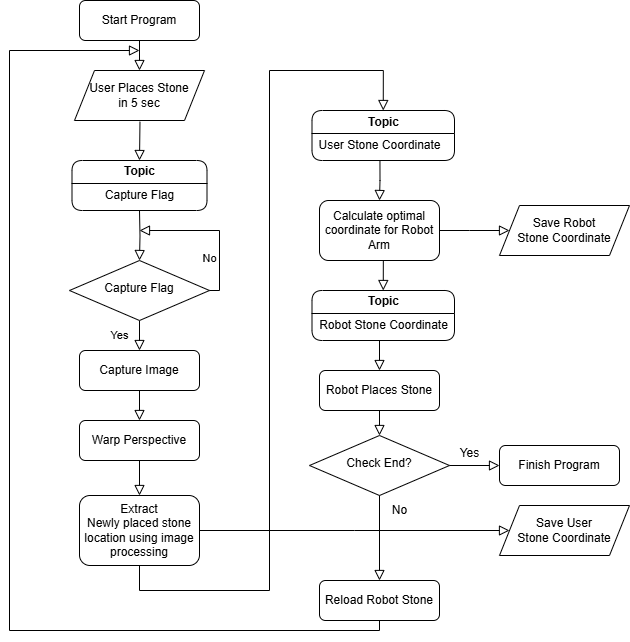

The diagram above was exported from draw.io. Its source (the exported page's mxGraphModel, read from the mxfile embedded in the PNG):
<mxGraphModel dx="1018" dy="633" grid="1" gridSize="10" guides="1" tooltips="1" connect="1" arrows="1" fold="1" page="1" pageScale="1" pageWidth="827" pageHeight="1169" math="0" shadow="0">
  <root>
    <mxCell id="WIyWlLk6GJQsqaUBKTNV-0" />
    <mxCell id="WIyWlLk6GJQsqaUBKTNV-1" parent="WIyWlLk6GJQsqaUBKTNV-0" />
    <mxCell id="WIyWlLk6GJQsqaUBKTNV-3" value="Start Program" style="rounded=1;whiteSpace=wrap;html=1;fontSize=12;glass=0;strokeWidth=1;shadow=0;" parent="WIyWlLk6GJQsqaUBKTNV-1" vertex="1">
      <mxGeometry x="160" y="20" width="120" height="40" as="geometry" />
    </mxCell>
    <mxCell id="WIyWlLk6GJQsqaUBKTNV-8" value="Yes" style="rounded=0;html=1;jettySize=auto;orthogonalLoop=1;fontSize=11;endArrow=block;endFill=0;endSize=8;strokeWidth=1;shadow=0;labelBackgroundColor=none;edgeStyle=orthogonalEdgeStyle;" parent="WIyWlLk6GJQsqaUBKTNV-1" source="WIyWlLk6GJQsqaUBKTNV-10" target="WIyWlLk6GJQsqaUBKTNV-11" edge="1">
      <mxGeometry y="20" relative="1" as="geometry">
        <mxPoint as="offset" />
      </mxGeometry>
    </mxCell>
    <mxCell id="WIyWlLk6GJQsqaUBKTNV-10" value="Capture Flag" style="rhombus;whiteSpace=wrap;html=1;shadow=0;fontFamily=Helvetica;fontSize=12;align=center;strokeWidth=1;spacing=6;spacingTop=-4;" parent="WIyWlLk6GJQsqaUBKTNV-1" vertex="1">
      <mxGeometry x="150" y="280" width="140" height="60" as="geometry" />
    </mxCell>
    <mxCell id="WIyWlLk6GJQsqaUBKTNV-11" value="Capture Image" style="rounded=1;whiteSpace=wrap;html=1;fontSize=12;glass=0;strokeWidth=1;shadow=0;" parent="WIyWlLk6GJQsqaUBKTNV-1" vertex="1">
      <mxGeometry x="160" y="370" width="120" height="40" as="geometry" />
    </mxCell>
    <mxCell id="7WHtSjPjml_xBm6OxN3g-5" value="" style="rounded=0;html=1;jettySize=auto;orthogonalLoop=1;fontSize=11;endArrow=block;endFill=0;endSize=8;strokeWidth=1;shadow=0;labelBackgroundColor=none;edgeStyle=orthogonalEdgeStyle;exitX=0.5;exitY=1;exitDx=0;exitDy=0;" edge="1" parent="WIyWlLk6GJQsqaUBKTNV-1" target="WIyWlLk6GJQsqaUBKTNV-10">
      <mxGeometry relative="1" as="geometry">
        <mxPoint x="220" y="230" as="sourcePoint" />
        <mxPoint x="130" y="250" as="targetPoint" />
      </mxGeometry>
    </mxCell>
    <mxCell id="7WHtSjPjml_xBm6OxN3g-9" value="No" style="rounded=0;html=1;jettySize=auto;orthogonalLoop=1;fontSize=11;endArrow=block;endFill=0;endSize=8;strokeWidth=1;shadow=0;labelBackgroundColor=none;edgeStyle=orthogonalEdgeStyle;exitX=1;exitY=0.5;exitDx=0;exitDy=0;" edge="1" parent="WIyWlLk6GJQsqaUBKTNV-1" source="WIyWlLk6GJQsqaUBKTNV-10">
      <mxGeometry x="-0.4281" y="10" relative="1" as="geometry">
        <mxPoint as="offset" />
        <mxPoint x="240" y="370" as="sourcePoint" />
        <mxPoint x="220" y="250" as="targetPoint" />
        <Array as="points">
          <mxPoint x="300" y="310" />
          <mxPoint x="300" y="250" />
        </Array>
      </mxGeometry>
    </mxCell>
    <mxCell id="7WHtSjPjml_xBm6OxN3g-10" value="Warp Perspective" style="rounded=1;whiteSpace=wrap;html=1;fontSize=12;glass=0;strokeWidth=1;shadow=0;" vertex="1" parent="WIyWlLk6GJQsqaUBKTNV-1">
      <mxGeometry x="160" y="440" width="120" height="40" as="geometry" />
    </mxCell>
    <mxCell id="7WHtSjPjml_xBm6OxN3g-12" value="" style="rounded=0;html=1;jettySize=auto;orthogonalLoop=1;fontSize=11;endArrow=block;endFill=0;endSize=8;strokeWidth=1;shadow=0;labelBackgroundColor=none;edgeStyle=orthogonalEdgeStyle;exitX=0.5;exitY=1;exitDx=0;exitDy=0;entryX=0.5;entryY=0;entryDx=0;entryDy=0;" edge="1" parent="WIyWlLk6GJQsqaUBKTNV-1" source="7WHtSjPjml_xBm6OxN3g-15" target="7WHtSjPjml_xBm6OxN3g-54">
      <mxGeometry relative="1" as="geometry">
        <mxPoint x="248" y="570" as="sourcePoint" />
        <mxPoint x="460" y="120" as="targetPoint" />
        <Array as="points">
          <mxPoint x="220" y="610" />
          <mxPoint x="350" y="610" />
          <mxPoint x="350" y="90" />
          <mxPoint x="464" y="90" />
        </Array>
      </mxGeometry>
    </mxCell>
    <mxCell id="7WHtSjPjml_xBm6OxN3g-13" value="" style="rounded=0;html=1;jettySize=auto;orthogonalLoop=1;fontSize=11;endArrow=block;endFill=0;endSize=8;strokeWidth=1;shadow=0;labelBackgroundColor=none;edgeStyle=orthogonalEdgeStyle;entryX=0.5;entryY=0;entryDx=0;entryDy=0;exitX=0.5;exitY=1;exitDx=0;exitDy=0;" edge="1" parent="WIyWlLk6GJQsqaUBKTNV-1" source="7WHtSjPjml_xBm6OxN3g-10" target="7WHtSjPjml_xBm6OxN3g-15">
      <mxGeometry relative="1" as="geometry">
        <mxPoint x="219.31" y="490" as="sourcePoint" />
        <mxPoint x="219.31" y="540" as="targetPoint" />
      </mxGeometry>
    </mxCell>
    <mxCell id="7WHtSjPjml_xBm6OxN3g-14" value="" style="rounded=0;html=1;jettySize=auto;orthogonalLoop=1;fontSize=11;endArrow=block;endFill=0;endSize=8;strokeWidth=1;shadow=0;labelBackgroundColor=none;edgeStyle=orthogonalEdgeStyle;exitX=0.5;exitY=1;exitDx=0;exitDy=0;entryX=0.5;entryY=0;entryDx=0;entryDy=0;" edge="1" parent="WIyWlLk6GJQsqaUBKTNV-1" source="WIyWlLk6GJQsqaUBKTNV-11" target="7WHtSjPjml_xBm6OxN3g-10">
      <mxGeometry relative="1" as="geometry">
        <mxPoint x="220" y="420" as="sourcePoint" />
        <mxPoint x="220" y="450" as="targetPoint" />
      </mxGeometry>
    </mxCell>
    <mxCell id="7WHtSjPjml_xBm6OxN3g-15" value="Extract &lt;br&gt;Newly placed stone location using image processing" style="rounded=1;whiteSpace=wrap;html=1;fontSize=12;glass=0;strokeWidth=1;shadow=0;" vertex="1" parent="WIyWlLk6GJQsqaUBKTNV-1">
      <mxGeometry x="160" y="515" width="120" height="70" as="geometry" />
    </mxCell>
    <mxCell id="7WHtSjPjml_xBm6OxN3g-22" value="" style="rounded=0;html=1;jettySize=auto;orthogonalLoop=1;fontSize=11;endArrow=block;endFill=0;endSize=8;strokeWidth=1;shadow=0;labelBackgroundColor=none;edgeStyle=orthogonalEdgeStyle;exitX=0.504;exitY=0.853;exitDx=0;exitDy=0;exitPerimeter=0;entryX=0.5;entryY=0;entryDx=0;entryDy=0;" edge="1" parent="WIyWlLk6GJQsqaUBKTNV-1">
      <mxGeometry relative="1" as="geometry">
        <mxPoint x="220.48000000000002" y="141.18000000000006" as="sourcePoint" />
        <mxPoint x="220" y="180" as="targetPoint" />
      </mxGeometry>
    </mxCell>
    <mxCell id="7WHtSjPjml_xBm6OxN3g-23" value="" style="rounded=0;html=1;jettySize=auto;orthogonalLoop=1;fontSize=11;endArrow=block;endFill=0;endSize=8;strokeWidth=1;shadow=0;labelBackgroundColor=none;edgeStyle=orthogonalEdgeStyle;exitX=0.5;exitY=1;exitDx=0;exitDy=0;entryX=0.5;entryY=0;entryDx=0;entryDy=0;" edge="1" parent="WIyWlLk6GJQsqaUBKTNV-1" source="WIyWlLk6GJQsqaUBKTNV-3">
      <mxGeometry relative="1" as="geometry">
        <mxPoint x="250" y="260" as="sourcePoint" />
        <mxPoint x="220" y="90" as="targetPoint" />
      </mxGeometry>
    </mxCell>
    <mxCell id="7WHtSjPjml_xBm6OxN3g-24" value="Calculate optimal coordinate for Robot Arm" style="rounded=1;whiteSpace=wrap;html=1;fontSize=12;glass=0;strokeWidth=1;shadow=0;" vertex="1" parent="WIyWlLk6GJQsqaUBKTNV-1">
      <mxGeometry x="400" y="220" width="120" height="60" as="geometry" />
    </mxCell>
    <mxCell id="7WHtSjPjml_xBm6OxN3g-25" value="" style="rounded=0;html=1;jettySize=auto;orthogonalLoop=1;fontSize=11;endArrow=block;endFill=0;endSize=8;strokeWidth=1;shadow=0;labelBackgroundColor=none;edgeStyle=orthogonalEdgeStyle;entryX=0.5;entryY=0;entryDx=0;entryDy=0;exitX=0.503;exitY=0.993;exitDx=0;exitDy=0;exitPerimeter=0;" edge="1" parent="WIyWlLk6GJQsqaUBKTNV-1" source="7WHtSjPjml_xBm6OxN3g-55" target="7WHtSjPjml_xBm6OxN3g-24">
      <mxGeometry relative="1" as="geometry">
        <mxPoint x="460" y="190" as="sourcePoint" />
        <mxPoint x="460" y="220" as="targetPoint" />
      </mxGeometry>
    </mxCell>
    <mxCell id="7WHtSjPjml_xBm6OxN3g-27" value="" style="rounded=0;html=1;jettySize=auto;orthogonalLoop=1;fontSize=11;endArrow=block;endFill=0;endSize=8;strokeWidth=1;shadow=0;labelBackgroundColor=none;edgeStyle=orthogonalEdgeStyle;entryX=0.5;entryY=0;entryDx=0;entryDy=0;" edge="1" parent="WIyWlLk6GJQsqaUBKTNV-1" target="7WHtSjPjml_xBm6OxN3g-56">
      <mxGeometry relative="1" as="geometry">
        <mxPoint x="459.66" y="280" as="sourcePoint" />
        <mxPoint x="460" y="310" as="targetPoint" />
      </mxGeometry>
    </mxCell>
    <mxCell id="7WHtSjPjml_xBm6OxN3g-29" value="" style="rounded=0;html=1;jettySize=auto;orthogonalLoop=1;fontSize=11;endArrow=block;endFill=0;endSize=8;strokeWidth=1;shadow=0;labelBackgroundColor=none;edgeStyle=orthogonalEdgeStyle;entryX=0.5;entryY=0;entryDx=0;entryDy=0;" edge="1" parent="WIyWlLk6GJQsqaUBKTNV-1" target="7WHtSjPjml_xBm6OxN3g-30">
      <mxGeometry relative="1" as="geometry">
        <mxPoint x="460" y="360" as="sourcePoint" />
        <mxPoint x="459.66" y="380" as="targetPoint" />
      </mxGeometry>
    </mxCell>
    <mxCell id="7WHtSjPjml_xBm6OxN3g-30" value="Robot Places Stone" style="rounded=1;whiteSpace=wrap;html=1;fontSize=12;glass=0;strokeWidth=1;shadow=0;" vertex="1" parent="WIyWlLk6GJQsqaUBKTNV-1">
      <mxGeometry x="400" y="390" width="120" height="40" as="geometry" />
    </mxCell>
    <mxCell id="7WHtSjPjml_xBm6OxN3g-33" value="" style="rounded=0;html=1;jettySize=auto;orthogonalLoop=1;fontSize=11;endArrow=block;endFill=0;endSize=8;strokeWidth=1;shadow=0;labelBackgroundColor=none;edgeStyle=orthogonalEdgeStyle;exitX=0.5;exitY=1;exitDx=0;exitDy=0;" edge="1" parent="WIyWlLk6GJQsqaUBKTNV-1" source="7WHtSjPjml_xBm6OxN3g-34">
      <mxGeometry relative="1" as="geometry">
        <mxPoint x="459.66" y="430" as="sourcePoint" />
        <mxPoint x="220" y="70" as="targetPoint" />
        <Array as="points">
          <mxPoint x="460" y="650" />
          <mxPoint x="90" y="650" />
          <mxPoint x="90" y="70" />
        </Array>
      </mxGeometry>
    </mxCell>
    <mxCell id="7WHtSjPjml_xBm6OxN3g-34" value="Reload Robot Stone" style="rounded=1;whiteSpace=wrap;html=1;fontSize=12;glass=0;strokeWidth=1;shadow=0;" vertex="1" parent="WIyWlLk6GJQsqaUBKTNV-1">
      <mxGeometry x="400" y="600" width="120" height="40" as="geometry" />
    </mxCell>
    <mxCell id="7WHtSjPjml_xBm6OxN3g-35" value="" style="rounded=0;html=1;jettySize=auto;orthogonalLoop=1;fontSize=11;endArrow=block;endFill=0;endSize=8;strokeWidth=1;shadow=0;labelBackgroundColor=none;edgeStyle=orthogonalEdgeStyle;exitX=0.5;exitY=1;exitDx=0;exitDy=0;entryX=0.5;entryY=0;entryDx=0;entryDy=0;" edge="1" parent="WIyWlLk6GJQsqaUBKTNV-1" source="7WHtSjPjml_xBm6OxN3g-30" target="7WHtSjPjml_xBm6OxN3g-44">
      <mxGeometry relative="1" as="geometry">
        <mxPoint x="459.58000000000004" y="445" as="sourcePoint" />
        <mxPoint x="460" y="470" as="targetPoint" />
      </mxGeometry>
    </mxCell>
    <mxCell id="7WHtSjPjml_xBm6OxN3g-37" value="" style="rounded=0;html=1;jettySize=auto;orthogonalLoop=1;fontSize=11;endArrow=block;endFill=0;endSize=8;strokeWidth=1;shadow=0;labelBackgroundColor=none;edgeStyle=orthogonalEdgeStyle;entryX=0;entryY=0.5;entryDx=0;entryDy=0;exitX=1;exitY=0.5;exitDx=0;exitDy=0;" edge="1" parent="WIyWlLk6GJQsqaUBKTNV-1" source="7WHtSjPjml_xBm6OxN3g-24">
      <mxGeometry relative="1" as="geometry">
        <mxPoint x="550" y="250" as="sourcePoint" />
        <mxPoint x="590" y="250" as="targetPoint" />
        <Array as="points">
          <mxPoint x="550" y="250" />
          <mxPoint x="550" y="250" />
        </Array>
      </mxGeometry>
    </mxCell>
    <mxCell id="7WHtSjPjml_xBm6OxN3g-39" value="" style="rounded=0;html=1;jettySize=auto;orthogonalLoop=1;fontSize=11;endArrow=block;endFill=0;endSize=8;strokeWidth=1;shadow=0;labelBackgroundColor=none;edgeStyle=orthogonalEdgeStyle;entryX=0;entryY=0.5;entryDx=0;entryDy=0;exitX=1;exitY=0.5;exitDx=0;exitDy=0;" edge="1" parent="WIyWlLk6GJQsqaUBKTNV-1" source="7WHtSjPjml_xBm6OxN3g-15">
      <mxGeometry relative="1" as="geometry">
        <mxPoint x="425" y="549.5799999999999" as="sourcePoint" />
        <mxPoint x="590" y="550" as="targetPoint" />
        <Array as="points" />
      </mxGeometry>
    </mxCell>
    <mxCell id="7WHtSjPjml_xBm6OxN3g-40" value="User Places Stone&lt;br&gt;&amp;nbsp;&lt;span style=&quot;background-color: initial;&quot;&gt;in 5 sec&amp;nbsp;&lt;/span&gt;" style="shape=parallelogram;perimeter=parallelogramPerimeter;whiteSpace=wrap;html=1;fixedSize=1;" vertex="1" parent="WIyWlLk6GJQsqaUBKTNV-1">
      <mxGeometry x="155" y="90" width="130" height="50" as="geometry" />
    </mxCell>
    <mxCell id="7WHtSjPjml_xBm6OxN3g-41" value="Save Robot &lt;br&gt;Stone Coordinate" style="shape=parallelogram;perimeter=parallelogramPerimeter;whiteSpace=wrap;html=1;fixedSize=1;" vertex="1" parent="WIyWlLk6GJQsqaUBKTNV-1">
      <mxGeometry x="580" y="225" width="130" height="50" as="geometry" />
    </mxCell>
    <mxCell id="7WHtSjPjml_xBm6OxN3g-42" value="Save User&lt;br&gt;Stone Coordinate" style="shape=parallelogram;perimeter=parallelogramPerimeter;whiteSpace=wrap;html=1;fixedSize=1;" vertex="1" parent="WIyWlLk6GJQsqaUBKTNV-1">
      <mxGeometry x="580" y="525" width="130" height="50" as="geometry" />
    </mxCell>
    <mxCell id="7WHtSjPjml_xBm6OxN3g-44" value="Check End?" style="rhombus;whiteSpace=wrap;html=1;shadow=0;fontFamily=Helvetica;fontSize=12;align=center;strokeWidth=1;spacing=6;spacingTop=-4;" vertex="1" parent="WIyWlLk6GJQsqaUBKTNV-1">
      <mxGeometry x="390" y="455" width="140" height="60" as="geometry" />
    </mxCell>
    <mxCell id="7WHtSjPjml_xBm6OxN3g-45" value="" style="rounded=0;html=1;jettySize=auto;orthogonalLoop=1;fontSize=11;endArrow=block;endFill=0;endSize=8;strokeWidth=1;shadow=0;labelBackgroundColor=none;edgeStyle=orthogonalEdgeStyle;exitX=0.5;exitY=1;exitDx=0;exitDy=0;entryX=0.5;entryY=0;entryDx=0;entryDy=0;" edge="1" parent="WIyWlLk6GJQsqaUBKTNV-1" source="7WHtSjPjml_xBm6OxN3g-44" target="7WHtSjPjml_xBm6OxN3g-34">
      <mxGeometry relative="1" as="geometry">
        <mxPoint x="459.58" y="530" as="sourcePoint" />
        <mxPoint x="460" y="570" as="targetPoint" />
        <Array as="points" />
      </mxGeometry>
    </mxCell>
    <mxCell id="7WHtSjPjml_xBm6OxN3g-47" value="" style="rounded=0;html=1;jettySize=auto;orthogonalLoop=1;fontSize=11;endArrow=block;endFill=0;endSize=8;strokeWidth=1;shadow=0;labelBackgroundColor=none;edgeStyle=orthogonalEdgeStyle;exitX=1;exitY=0.5;exitDx=0;exitDy=0;" edge="1" parent="WIyWlLk6GJQsqaUBKTNV-1" source="7WHtSjPjml_xBm6OxN3g-44">
      <mxGeometry relative="1" as="geometry">
        <mxPoint x="580" y="480" as="sourcePoint" />
        <mxPoint x="580" y="485" as="targetPoint" />
        <Array as="points">
          <mxPoint x="570" y="485" />
          <mxPoint x="570" y="485" />
        </Array>
      </mxGeometry>
    </mxCell>
    <mxCell id="7WHtSjPjml_xBm6OxN3g-48" value="Yes" style="text;html=1;align=center;verticalAlign=middle;resizable=0;points=[];autosize=1;strokeColor=none;fillColor=none;" vertex="1" parent="WIyWlLk6GJQsqaUBKTNV-1">
      <mxGeometry x="530" y="458" width="40" height="30" as="geometry" />
    </mxCell>
    <mxCell id="7WHtSjPjml_xBm6OxN3g-49" value="No" style="text;html=1;align=center;verticalAlign=middle;resizable=0;points=[];autosize=1;strokeColor=none;fillColor=none;" vertex="1" parent="WIyWlLk6GJQsqaUBKTNV-1">
      <mxGeometry x="460" y="515" width="40" height="30" as="geometry" />
    </mxCell>
    <mxCell id="7WHtSjPjml_xBm6OxN3g-50" value="Finish Program" style="rounded=1;whiteSpace=wrap;html=1;fontSize=12;glass=0;strokeWidth=1;shadow=0;" vertex="1" parent="WIyWlLk6GJQsqaUBKTNV-1">
      <mxGeometry x="580" y="465" width="120" height="40" as="geometry" />
    </mxCell>
    <mxCell id="7WHtSjPjml_xBm6OxN3g-51" value="Topic" style="swimlane;whiteSpace=wrap;html=1;rounded=1;" vertex="1" parent="WIyWlLk6GJQsqaUBKTNV-1">
      <mxGeometry x="152.5" y="180" width="135" height="50" as="geometry" />
    </mxCell>
    <mxCell id="7WHtSjPjml_xBm6OxN3g-53" value="&lt;span style=&quot;font-weight: normal;&quot;&gt;Capture Flag&lt;/span&gt;" style="text;html=1;align=center;verticalAlign=middle;resizable=0;points=[];autosize=1;strokeColor=none;fillColor=none;fontFamily=Helvetica;fontSize=12;fontColor=default;fontStyle=1;" vertex="1" parent="7WHtSjPjml_xBm6OxN3g-51">
      <mxGeometry x="22.5" y="20" width="90" height="30" as="geometry" />
    </mxCell>
    <mxCell id="7WHtSjPjml_xBm6OxN3g-54" value="Topic" style="swimlane;whiteSpace=wrap;html=1;rounded=1;" vertex="1" parent="WIyWlLk6GJQsqaUBKTNV-1">
      <mxGeometry x="392.5" y="130" width="142.5" height="50" as="geometry" />
    </mxCell>
    <mxCell id="7WHtSjPjml_xBm6OxN3g-55" value="&lt;span style=&quot;font-weight: 400;&quot;&gt;User Stone Coordinate&lt;/span&gt;" style="text;html=1;align=center;verticalAlign=middle;resizable=0;points=[];autosize=1;strokeColor=none;fillColor=none;fontFamily=Helvetica;fontSize=12;fontColor=default;fontStyle=1;" vertex="1" parent="7WHtSjPjml_xBm6OxN3g-54">
      <mxGeometry x="-7.5" y="20" width="150" height="30" as="geometry" />
    </mxCell>
    <mxCell id="7WHtSjPjml_xBm6OxN3g-56" value="Topic" style="swimlane;whiteSpace=wrap;html=1;rounded=1;" vertex="1" parent="WIyWlLk6GJQsqaUBKTNV-1">
      <mxGeometry x="392.5" y="310" width="142.5" height="50" as="geometry" />
    </mxCell>
    <mxCell id="7WHtSjPjml_xBm6OxN3g-57" value="&lt;span style=&quot;font-weight: 400;&quot;&gt;Robot Stone Coordinate&lt;/span&gt;" style="text;html=1;align=center;verticalAlign=middle;resizable=0;points=[];autosize=1;strokeColor=none;fillColor=none;fontFamily=Helvetica;fontSize=12;fontColor=default;fontStyle=1;" vertex="1" parent="7WHtSjPjml_xBm6OxN3g-56">
      <mxGeometry x="-3.75" y="20" width="150" height="30" as="geometry" />
    </mxCell>
  </root>
</mxGraphModel>